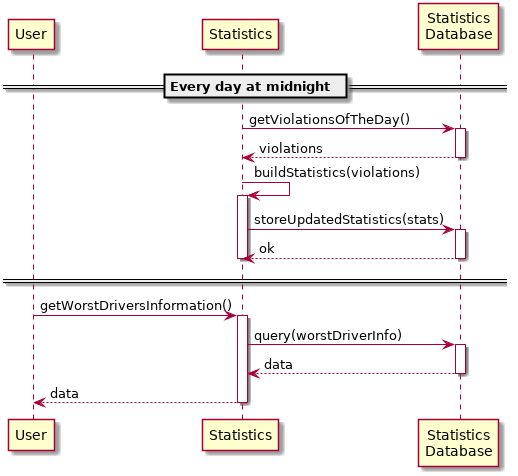

The diagram above was rendered by PlantUML. Its source (embedded in the PNG):
@startuml Statistics
    participant User as U
    participant Statistics as S
    participant "Statistics\nDatabase" as DB
    autoactivate on

    == Every day at midnight ==
    S -> DB: getViolationsOfTheDay()
    return violations
    S -> S: buildStatistics(violations)
    S -> DB: storeUpdatedStatistics(stats)
    return ok
    deactivate S
    == ==
    U -> S: getWorstDriversInformation()
    S -> DB: query(worstDriverInfo)
    return data
    return data
@enduml